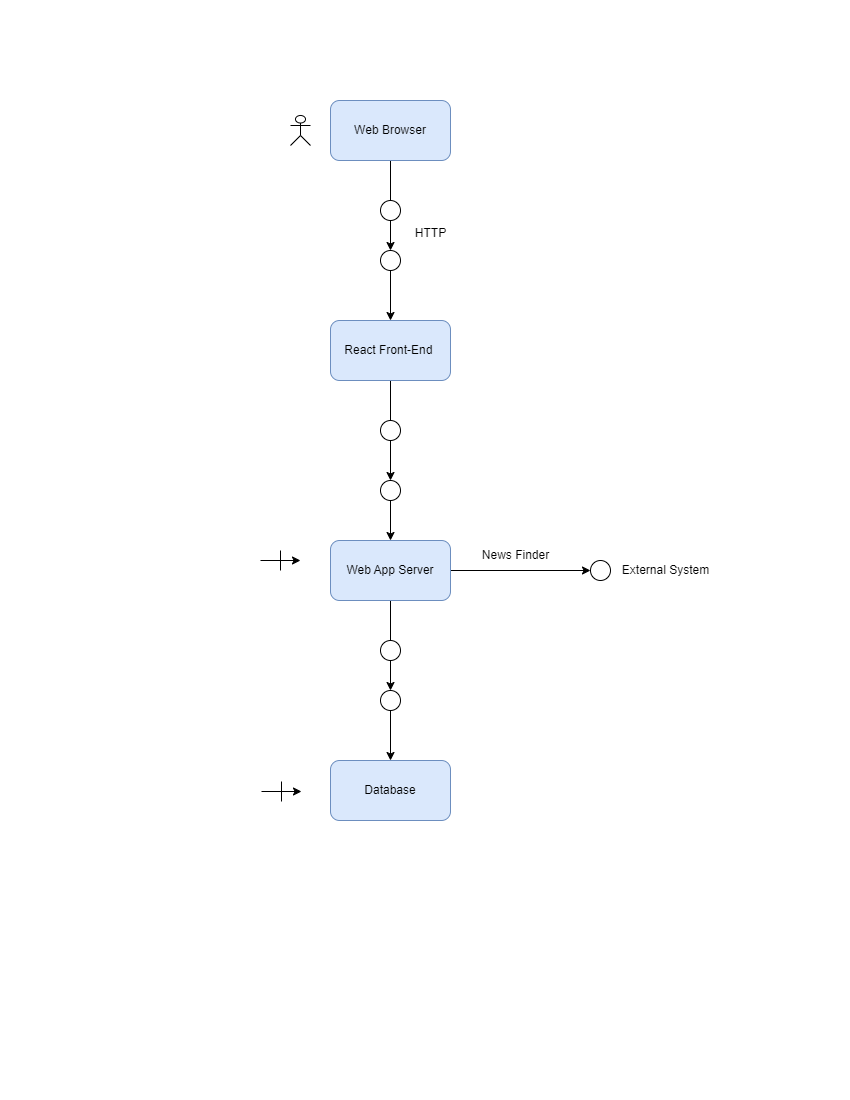

The diagram above was exported from draw.io. Its source (the exported page's mxGraphModel, read from the mxfile embedded in the PNG):
<mxGraphModel dx="1036" dy="614" grid="1" gridSize="10" guides="1" tooltips="1" connect="1" arrows="1" fold="1" page="1" pageScale="1" pageWidth="850" pageHeight="1100" math="0" shadow="0">
  <root>
    <mxCell id="0" />
    <mxCell id="1" parent="0" />
    <mxCell id="JvwfvXutP1ClXgpD-Q90-7" style="edgeStyle=orthogonalEdgeStyle;rounded=0;orthogonalLoop=1;jettySize=auto;html=1;exitX=0.5;exitY=1;exitDx=0;exitDy=0;entryX=0.5;entryY=0;entryDx=0;entryDy=0;endArrow=none;endFill=0;" edge="1" parent="1" source="JvwfvXutP1ClXgpD-Q90-1" target="JvwfvXutP1ClXgpD-Q90-5">
      <mxGeometry relative="1" as="geometry" />
    </mxCell>
    <mxCell id="JvwfvXutP1ClXgpD-Q90-1" value="Web Browser" style="rounded=1;whiteSpace=wrap;html=1;fillColor=#dae8fc;strokeColor=#6c8ebf;" vertex="1" parent="1">
      <mxGeometry x="330" y="100" width="120" height="60" as="geometry" />
    </mxCell>
    <mxCell id="JvwfvXutP1ClXgpD-Q90-25" style="edgeStyle=orthogonalEdgeStyle;rounded=0;orthogonalLoop=1;jettySize=auto;html=1;exitX=0.5;exitY=1;exitDx=0;exitDy=0;entryX=0.5;entryY=0;entryDx=0;entryDy=0;endArrow=none;endFill=0;" edge="1" parent="1" source="JvwfvXutP1ClXgpD-Q90-2" target="JvwfvXutP1ClXgpD-Q90-23">
      <mxGeometry relative="1" as="geometry" />
    </mxCell>
    <mxCell id="JvwfvXutP1ClXgpD-Q90-2" value="React Front-End&amp;nbsp;" style="rounded=1;whiteSpace=wrap;html=1;fillColor=#dae8fc;strokeColor=#6c8ebf;" vertex="1" parent="1">
      <mxGeometry x="330" y="320" width="120" height="60" as="geometry" />
    </mxCell>
    <mxCell id="JvwfvXutP1ClXgpD-Q90-33" style="edgeStyle=orthogonalEdgeStyle;rounded=0;orthogonalLoop=1;jettySize=auto;html=1;exitX=0.5;exitY=1;exitDx=0;exitDy=0;entryX=0.5;entryY=0;entryDx=0;entryDy=0;endArrow=none;endFill=0;" edge="1" parent="1" source="JvwfvXutP1ClXgpD-Q90-3" target="JvwfvXutP1ClXgpD-Q90-30">
      <mxGeometry relative="1" as="geometry" />
    </mxCell>
    <mxCell id="JvwfvXutP1ClXgpD-Q90-43" style="edgeStyle=orthogonalEdgeStyle;rounded=0;orthogonalLoop=1;jettySize=auto;html=1;exitX=1;exitY=0.5;exitDx=0;exitDy=0;entryX=0;entryY=0.5;entryDx=0;entryDy=0;" edge="1" parent="1" source="JvwfvXutP1ClXgpD-Q90-3" target="JvwfvXutP1ClXgpD-Q90-41">
      <mxGeometry relative="1" as="geometry" />
    </mxCell>
    <mxCell id="JvwfvXutP1ClXgpD-Q90-3" value="Web App Server" style="rounded=1;whiteSpace=wrap;html=1;fillColor=#dae8fc;strokeColor=#6c8ebf;" vertex="1" parent="1">
      <mxGeometry x="330" y="540" width="120" height="60" as="geometry" />
    </mxCell>
    <mxCell id="JvwfvXutP1ClXgpD-Q90-8" style="edgeStyle=orthogonalEdgeStyle;rounded=0;orthogonalLoop=1;jettySize=auto;html=1;exitX=0.5;exitY=1;exitDx=0;exitDy=0;entryX=0.5;entryY=0;entryDx=0;entryDy=0;" edge="1" parent="1" source="JvwfvXutP1ClXgpD-Q90-5" target="JvwfvXutP1ClXgpD-Q90-6">
      <mxGeometry relative="1" as="geometry" />
    </mxCell>
    <mxCell id="JvwfvXutP1ClXgpD-Q90-5" value="" style="ellipse;whiteSpace=wrap;html=1;aspect=fixed;" vertex="1" parent="1">
      <mxGeometry x="380" y="200" width="20" height="20" as="geometry" />
    </mxCell>
    <mxCell id="JvwfvXutP1ClXgpD-Q90-10" style="edgeStyle=orthogonalEdgeStyle;rounded=0;orthogonalLoop=1;jettySize=auto;html=1;exitX=0.5;exitY=1;exitDx=0;exitDy=0;entryX=0.5;entryY=0;entryDx=0;entryDy=0;" edge="1" parent="1" source="JvwfvXutP1ClXgpD-Q90-6" target="JvwfvXutP1ClXgpD-Q90-2">
      <mxGeometry relative="1" as="geometry" />
    </mxCell>
    <mxCell id="JvwfvXutP1ClXgpD-Q90-6" value="" style="ellipse;whiteSpace=wrap;html=1;aspect=fixed;" vertex="1" parent="1">
      <mxGeometry x="380" y="250" width="20" height="20" as="geometry" />
    </mxCell>
    <mxCell id="JvwfvXutP1ClXgpD-Q90-11" value="HTTP" style="text;html=1;align=center;verticalAlign=middle;resizable=0;points=[];autosize=1;strokeColor=none;fillColor=none;" vertex="1" parent="1">
      <mxGeometry x="405" y="218" width="50" height="30" as="geometry" />
    </mxCell>
    <mxCell id="JvwfvXutP1ClXgpD-Q90-12" value="Actor" style="shape=umlActor;verticalLabelPosition=bottom;verticalAlign=top;html=1;outlineConnect=0;fontColor=none;whiteSpace=wrap;noLabel=1;" vertex="1" parent="1">
      <mxGeometry x="290" y="115" width="20" height="30" as="geometry" />
    </mxCell>
    <mxCell id="JvwfvXutP1ClXgpD-Q90-26" style="edgeStyle=orthogonalEdgeStyle;rounded=0;orthogonalLoop=1;jettySize=auto;html=1;exitX=0.5;exitY=1;exitDx=0;exitDy=0;entryX=0.5;entryY=0;entryDx=0;entryDy=0;" edge="1" parent="1" source="JvwfvXutP1ClXgpD-Q90-23" target="JvwfvXutP1ClXgpD-Q90-24">
      <mxGeometry relative="1" as="geometry" />
    </mxCell>
    <mxCell id="JvwfvXutP1ClXgpD-Q90-23" value="" style="ellipse;whiteSpace=wrap;html=1;aspect=fixed;" vertex="1" parent="1">
      <mxGeometry x="380" y="420" width="20" height="20" as="geometry" />
    </mxCell>
    <mxCell id="JvwfvXutP1ClXgpD-Q90-27" style="edgeStyle=orthogonalEdgeStyle;rounded=0;orthogonalLoop=1;jettySize=auto;html=1;exitX=0.5;exitY=1;exitDx=0;exitDy=0;" edge="1" parent="1" source="JvwfvXutP1ClXgpD-Q90-24" target="JvwfvXutP1ClXgpD-Q90-3">
      <mxGeometry relative="1" as="geometry" />
    </mxCell>
    <mxCell id="JvwfvXutP1ClXgpD-Q90-24" value="" style="ellipse;whiteSpace=wrap;html=1;aspect=fixed;" vertex="1" parent="1">
      <mxGeometry x="380" y="480" width="20" height="20" as="geometry" />
    </mxCell>
    <mxCell id="JvwfvXutP1ClXgpD-Q90-28" value="Database" style="rounded=1;whiteSpace=wrap;html=1;fillColor=#dae8fc;strokeColor=#6c8ebf;" vertex="1" parent="1">
      <mxGeometry x="330" y="760" width="120" height="60" as="geometry" />
    </mxCell>
    <mxCell id="JvwfvXutP1ClXgpD-Q90-34" style="edgeStyle=orthogonalEdgeStyle;rounded=0;orthogonalLoop=1;jettySize=auto;html=1;exitX=0.5;exitY=1;exitDx=0;exitDy=0;entryX=0.5;entryY=0;entryDx=0;entryDy=0;" edge="1" parent="1" source="JvwfvXutP1ClXgpD-Q90-30" target="JvwfvXutP1ClXgpD-Q90-31">
      <mxGeometry relative="1" as="geometry" />
    </mxCell>
    <mxCell id="JvwfvXutP1ClXgpD-Q90-30" value="" style="ellipse;whiteSpace=wrap;html=1;aspect=fixed;" vertex="1" parent="1">
      <mxGeometry x="380" y="640" width="20" height="20" as="geometry" />
    </mxCell>
    <mxCell id="JvwfvXutP1ClXgpD-Q90-36" style="edgeStyle=orthogonalEdgeStyle;rounded=0;orthogonalLoop=1;jettySize=auto;html=1;exitX=0.5;exitY=1;exitDx=0;exitDy=0;entryX=0.5;entryY=0;entryDx=0;entryDy=0;" edge="1" parent="1" source="JvwfvXutP1ClXgpD-Q90-31" target="JvwfvXutP1ClXgpD-Q90-28">
      <mxGeometry relative="1" as="geometry" />
    </mxCell>
    <mxCell id="JvwfvXutP1ClXgpD-Q90-31" value="" style="ellipse;whiteSpace=wrap;html=1;aspect=fixed;" vertex="1" parent="1">
      <mxGeometry x="380" y="690" width="20" height="20" as="geometry" />
    </mxCell>
    <mxCell id="JvwfvXutP1ClXgpD-Q90-37" value="" style="edgeStyle=none;orthogonalLoop=1;jettySize=auto;html=1;rounded=0;" edge="1" parent="1">
      <mxGeometry width="100" relative="1" as="geometry">
        <mxPoint x="260" y="560" as="sourcePoint" />
        <mxPoint x="300" y="560" as="targetPoint" />
        <Array as="points" />
      </mxGeometry>
    </mxCell>
    <mxCell id="JvwfvXutP1ClXgpD-Q90-38" value="" style="endArrow=none;html=1;rounded=0;" edge="1" parent="1">
      <mxGeometry width="50" height="50" relative="1" as="geometry">
        <mxPoint x="280" y="570" as="sourcePoint" />
        <mxPoint x="280" y="550" as="targetPoint" />
        <Array as="points" />
      </mxGeometry>
    </mxCell>
    <mxCell id="JvwfvXutP1ClXgpD-Q90-39" value="" style="edgeStyle=none;orthogonalLoop=1;jettySize=auto;html=1;rounded=0;" edge="1" parent="1">
      <mxGeometry width="100" relative="1" as="geometry">
        <mxPoint x="261" y="791" as="sourcePoint" />
        <mxPoint x="301" y="791" as="targetPoint" />
        <Array as="points" />
      </mxGeometry>
    </mxCell>
    <mxCell id="JvwfvXutP1ClXgpD-Q90-40" value="" style="endArrow=none;html=1;rounded=0;" edge="1" parent="1">
      <mxGeometry width="50" height="50" relative="1" as="geometry">
        <mxPoint x="281" y="801" as="sourcePoint" />
        <mxPoint x="281" y="781" as="targetPoint" />
        <Array as="points" />
      </mxGeometry>
    </mxCell>
    <mxCell id="JvwfvXutP1ClXgpD-Q90-41" value="" style="ellipse;whiteSpace=wrap;html=1;aspect=fixed;" vertex="1" parent="1">
      <mxGeometry x="590" y="560" width="20" height="20" as="geometry" />
    </mxCell>
    <mxCell id="JvwfvXutP1ClXgpD-Q90-44" value="External System" style="text;html=1;align=center;verticalAlign=middle;resizable=0;points=[];autosize=1;strokeColor=none;fillColor=none;" vertex="1" parent="1">
      <mxGeometry x="610" y="555" width="110" height="30" as="geometry" />
    </mxCell>
    <mxCell id="JvwfvXutP1ClXgpD-Q90-45" value="News Finder" style="text;html=1;align=center;verticalAlign=middle;resizable=0;points=[];autosize=1;strokeColor=none;fillColor=none;" vertex="1" parent="1">
      <mxGeometry x="470" y="540" width="90" height="30" as="geometry" />
    </mxCell>
  </root>
</mxGraphModel>